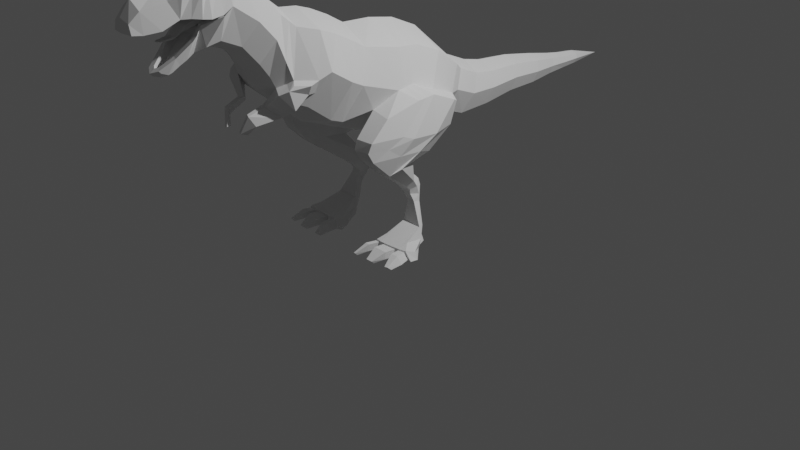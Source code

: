 # Source: dino.blend  (saved by Blender 3.6.11; exported with 4.5.12 LTS)
import bpy
from mathutils import Matrix  # noqa: F401  (used for matrix-valued properties, if any)

bpy.ops.wm.read_factory_settings(use_empty=True)
scene = bpy.context.scene
scene.name = 'Scene'

# ---- collections
col_collection = bpy.data.collections.new('Collection'); scene.collection.children.link(col_collection)
col_refernce = bpy.data.collections.new('refernce'); scene.collection.children.link(col_refernce)

# ---- world
world_world = bpy.data.worlds.new('World'); scene.world = world_world
world_world.use_nodes = True; world_world.node_tree.nodes.clear()
_N = world_world.node_tree.nodes; _L = world_world.node_tree.links
n0 = _N.new('ShaderNodeOutputWorld'); n0.name = 'World Output'; n0.location = (300, 300)
n1 = _N.new('ShaderNodeBackground'); n1.name = 'Background'; n1.location = (10, 300)
n1.inputs[0].default_value = (0.05088, 0.05088, 0.05088, 1.0)
_L.new(n1.outputs[0], n0.inputs[0])
n0.is_active_output = True
world_world.color = (0.05088, 0.05088, 0.05088)
world_world.use_sun_shadow = False
world_world.sun_shadow_jitter_overblur = 0.0

# ---- cameras
cam_camera = bpy.data.cameras.new('Camera')
cam_camera.clip_end = 100.0
cam_camera.ortho_scale = 7.314

# ---- lights
light_light = bpy.data.lights.new('Light', 'POINT')
light_light.transmission_factor = 0.0
light_light.energy = 1000.0
light_light.shadow_soft_size = 0.1
light_light.shadow_maximum_resolution = 0.006
light_light.use_absolute_resolution = True

# ---- meshes
me_plane = bpy.data.meshes.new('Plane')
me_plane.from_pydata([(0.2864, 0.124, 1.156), (0.4075, -0.1665, 1.955), (0.2184, 0.8497, 1.405), (0.2075, 0.6574, 1.028), (0.1844, 1.054, 1.028), (0.1645, 1.5, 1.338), (0.1299, 1.839, 1.054), (0.09793, 2.184, 1.23), (0.09213, 2.155, 1.067), (0.08332, 2.416, 1.198), (0.07743, 2.395, 1.074), (0.07278, 2.623, 1.179), (0.3595, -1.153, 1.469), (0.3595, -1.398, 1.653), (0.3845, -1.26, 2.305), (0.2576, -1.562, 2.465), (0.2276, -1.779, 2.082), (0.2576, -1.725, 2.65), (0.2276, -1.942, 2.267), (0.2276, -2.138, 2.359), (0.2576, -2.053, 2.873), (0.2035, -2.263, 2.327), (0.2516, -2.149, 2.852), (0.2088, -2.369, 2.815), (0.2031, -2.453, 2.781), (0.03224, -2.605, 2.2), (0.1679, -2.55, 2.732), (0.117, -2.77, 2.693), (0.4614, -0.8586, 1.74), (0.4089, 0.3125, 1.374), (0.5139, -0.3233, 1.645), (0.2813, 0.7592, 1.227), (0.2512, 1.083, 1.204), (0.2078, 1.477, 1.207), (0.1744, 1.86, 1.173), (0.1244, 2.17, 1.153), (0.1058, 2.406, 1.14), (0.09197, 2.615, 1.133), (0.5132, -1.027, 1.824), (0.5132, -1.249, 1.967), (0.4849, -1.368, 1.914), (0.3841, -1.557, 1.933), (0.3248, -1.664, 2.285), (0.3248, -1.827, 2.47), (0.2166, -2.388, 2.594), (0.1018, -2.757, 2.512), (0.08363, -2.817, 2.517), (0.272, -2.133, 2.583), (0.08561, -2.491, 2.279), (0.2609, -2.248, 2.838), (0.2769, -2.308, 2.801), (0.1337, -2.36, 2.394), (0.5124, -0.05569, 1.53), (0.4354, -0.7247, 1.477), (0.516, -0.4907, 1.622), (0.2436, 0.5914, 1.515), (0.3138, 0.4856, 1.339), (0.3659, -0.7423, 2.042), (0.3233, -0.9893, 1.4), (0.3242, 0.4558, 1.608), (0.5587, -0.2208, 0.2076), (0.199, 1.108, 1.36), (0.1524, 1.451, 1.06), (0.1377, 1.879, 1.28), (0.06791, 2.606, 1.081), (0.4069, -0.9151, 2.141), (0.4069, -1.115, 2.247), (0.3397, -1.544, 1.718), (0.3046, -1.445, 2.352), (0.2691, -1.658, 1.862), (0.2576, -1.929, 2.831), (0.1239, -2.332, 2.278), (0.08824, -2.521, 2.149), (0.131, -2.324, 2.428), (0.09513, -2.86, 2.606), (0.1134, -2.392, 2.232), (0.0, 3.061, 1.085), (0.2781, -2.068, 2.644), (0.2781, -2.155, 2.592), (0.2747, -2.258, 2.575), (0.228, -2.462, 2.745), (0.144, -2.62, 2.529), (0.1416, -2.275, 2.513), (0.1024, -2.454, 2.196), (0.08313, -2.552, 2.138), (0.07357, -2.611, 2.161), (0.359, -0.2144, 1.198), (0.4063, 0.1211, 1.837), (0.4092, -0.3821, 1.976), (0.2233, 0.412, 1.123), (0.0, -0.6902, 2.178), (0.0, -1.027, 1.303), (0.0, 0.3938, 1.807), (0.0, 0.03599, 1.07), (0.0, -0.09621, 2.109), (0.0, -0.5504, 1.11), (0.0, 0.8903, 1.484), (0.0, 0.6281, 0.9702), (0.0, 1.119, 1.431), (0.0, 1.046, 0.9769), (0.0, 1.51, 1.397), (0.0, 1.443, 1.017), (0.0, 1.888, 1.328), (0.0, 1.833, 1.019), (0.0, 2.19, 1.264), (0.0, 2.151, 1.042), (0.0, 2.421, 1.224), (0.0, 2.391, 1.055), (0.0, 2.627, 1.2), (0.0, 2.603, 1.066), (0.0, -0.865, 2.282), (0.0, -1.189, 1.366), (0.0, -1.056, 2.372), (0.0, -1.441, 1.563), (0.0, -1.207, 2.423), (0.0, -1.548, 1.664), (0.0, -1.393, 2.445), (0.0, -1.678, 1.784), (0.0, -1.516, 2.546), (0.0, -1.812, 2.023), (0.0, -1.679, 2.731), (0.0, -1.975, 2.208), (0.0, -1.866, 2.915), (0.0, -2.158, 2.278), (0.0, -2.006, 2.999), (0.0, -2.293, 2.255), (0.0, -2.169, 2.976), (0.0, -2.342, 2.212), (0.0, -2.331, 2.941), (0.0, -2.528, 2.115), (0.0, -2.44, 2.872), (0.0, -2.671, 2.157), (0.0, -2.514, 2.824), (0.0, -2.778, 2.773), (0.0, -2.873, 2.644), (0.0, -2.411, 2.176), (0.0, -2.828, 2.517), (0.0, -2.828, 2.517), (0.0, -2.249, 2.939), (0.0, -2.481, 2.14), (0.0, -2.828, 2.517), (0.0, -2.57, 2.101), (0.0, -2.647, 2.13), (0.0, -0.2602, 1.102), (0.0, 0.2002, 1.975), (0.0, -0.3827, 2.163), (0.0, -0.7889, 1.207), (0.0, 0.3908, 1.061), (0.0, 0.6388, 1.594), (0.3856, 0.124, 1.156), (0.4089, 0.3125, 1.374), (0.5124, -0.05569, 1.53), (0.4552, -0.2363, 0.4288), (0.3949, -0.4996, 1.222), (0.3941, -0.2144, 1.198), (0.6544, -0.3701, 1.533), (0.444, -0.7137, 0.8785), (0.6118, -0.7161, 1.432), (0.5792, -0.2815, 0.2114), (0.573, 0.124, 1.156), (0.5446, 0.2305, 1.355), (0.6756, 0.0649, 1.441), (0.6771, -0.2027, 1.556), (0.7305, -0.4996, 1.222), (0.7299, -0.2144, 1.198), (0.4091, -0.5986, 0.9404), (0.3988, -0.3454, 0.9077), (0.6217, -0.7029, 0.8825), (0.6755, -0.5986, 0.9404), (0.5511, -0.3454, 0.9077), (0.4836, -0.1866, 0.216), (0.6075, -0.9441, 1.162), (0.4413, -0.9615, 1.158), (0.3576, -0.2731, 0.2135), (0.3484, -0.2192, 0.2101), (0.4445, -0.1867, 0.2158), (0.556, -0.1989, 0.03247), (0.4231, -0.1989, 0.03247), (0.3785, -0.2502, 0.007131), (0.5574, -0.2502, 0.007131), (0.6043, -0.3137, 0.006684), (0.3489, -0.3137, 0.006684), (0.3854, -0.6019, 0.09779), (0.6071, -0.5867, 0.09779), (0.371, -0.6098, -0.006402), (0.624, -0.5941, -0.006402), (0.515, -0.407, 1.633), (0.0, -0.6697, 1.159), (0.0, -0.2394, 2.136), (0.4084, -0.2743, 1.966), (0.6657, -0.2864, 1.544), (0.6906, -0.5853, 1.253), (0.4151, -0.5896, 1.254), (0.6146, -0.8909, 1.062), (0.4427, -0.905, 1.058), (0.6845, -0.626, 1.073), (0.711, -0.4065, 1.069), (0.4016, -0.4065, 1.069), (0.5621, -0.1459, 0.9565), (0.3922, -0.1459, 0.9565), (0.4195, -0.6314, 1.071), (0.4384, -0.9259, 1.252), (0.6207, -0.9129, 1.253), (0.6526, -0.7381, 1.158), (0.4289, -0.7473, 1.156), (0.3461, -0.1417, 0.4224), (0.4066, -0.1415, 0.4225), (0.4665, -0.1748, 0.4205), (0.3724, -0.2356, 0.4288), (0.3537, -0.1748, 0.4214), (0.4694, -0.2501, 0.6486), (0.4498, -0.1651, 0.4863), (0.4454, -0.1861, 0.5683), (0.3845, -0.08698, 0.5391), (0.3943, -0.1812, 0.6774), (0.3723, -0.09871, 0.6039), (0.4373, -0.3396, 0.6152), (0.4115, -0.2431, 0.495), (0.4165, -0.2544, 0.5424), (0.3014, -0.1535, 0.495), (0.2801, -0.2497, 0.6486), (0.2696, -0.2014, 0.5694), (0.273, -0.1812, 0.6763), (0.3073, -0.08726, 0.5386), (0.2752, -0.1053, 0.5914), (0.3039, -0.3482, 0.6154), (0.3176, -0.2444, 0.4958), (0.3072, -0.2653, 0.5307), (0.6309, -0.4929, 0.1339), (0.7554, -0.4728, -0.002364), (0.6935, -0.5676, 0.09779), (0.2434, -0.4968, -0.002358), (0.3478, -0.4902, 0.1346), (0.2193, -0.5867, -0.006402), (0.3201, -0.5913, 0.09779), (0.3702, -0.2347, 0.1086), (0.3418, -0.2934, 0.1101), (0.5182, -0.2034, 0.1243), (0.441, -0.2034, 0.1241), (0.6195, -0.2976, 0.109), (0.5629, -0.2355, 0.1074), (0.7146, -0.4681, 0.06578), (0.3023, -0.4975, 0.06614), (0.5677, -0.5918, 0.08118), (0.4179, -0.5918, 0.08118), (0.4157, -0.5975, 0.01021), (0.5708, -0.5975, 0.01021), (0.6352, -0.5846, 0.08118), (0.6394, -0.5896, 0.01021), (0.7595, -0.5653, 0.01021), (0.7046, -0.5706, 0.08118), (0.3552, -0.6061, 0.01021), (0.3583, -0.6007, 0.08118), (0.3116, -0.5938, 0.08118), (0.4179, -0.5918, 0.08118), (0.5677, -0.5918, 0.08118), (0.5708, -0.5975, 0.01021), (0.4157, -0.5975, 0.01021), (0.6056, -0.5802, 0.08118), (0.6098, -0.5852, 0.01021), (0.675, -0.5662, 0.08118), (0.7218, -0.5641, 0.02125), (0.2511, -0.5906, 0.01021), (0.4179, -0.7109, 0.09082), (0.5677, -0.7109, 0.09082), (0.5708, -0.7166, 0.01985), (0.4157, -0.7166, 0.01985), (0.6292, -0.6969, 0.09082), (0.6334, -0.7019, 0.01985), (0.6986, -0.6829, 0.09082), (0.7535, -0.6777, 0.01985), (0.3377, -0.7239, 0.01985), (0.3408, -0.7185, 0.09082), (0.2336, -0.7084, 0.01985), (0.2941, -0.7116, 0.09082), (0.4568, -0.8517, 0.02794), (0.5291, -0.8517, 0.02794), (0.5306, -0.8283, 0.002771), (0.4557, -0.8283, 0.002771), (0.6824, -0.8298, 0.02794), (0.6792, -0.8066, 0.002771), (0.7159, -0.8231, 0.02794), (0.7372, -0.7949, 0.002771), (0.3024, -0.8315, 0.002771), (0.3, -0.8548, 0.02794), (0.2521, -0.824, 0.002771), (0.2775, -0.8515, 0.02794), (0.3561, -1.607, 2.099), (0.0, -1.451, 2.493), (0.0, -1.741, 1.864), (0.2824, -1.5, 2.405), (0.2495, -1.703, 1.966), (0.4177, -1.362, 1.786), (0.3328, -1.592, 1.901), (0.4878, -1.455, 1.887), (0.4179, -1.586, 1.9), (0.3486, -1.694, 1.822), (0.4192, -1.579, 1.678), (0.4412, -1.451, 1.798), (0.4151, -1.632, 1.861), (0.1363, -1.703, 1.697), (0.2483, -1.61, 1.611), (0.1903, -1.728, 1.688), (0.3023, -1.635, 1.601), (0.132, -1.869, 1.646), (0.1777, -1.827, 1.558), (0.1683, -1.886, 1.639), (0.214, -1.844, 1.552), (0.08803, -1.931, 1.49), (0.1166, -1.872, 1.473), (0.1108, -1.935, 1.48), (0.1394, -1.876, 1.463), (0.2555, -2.32, 2.583), (0.2306, -2.37, 2.779), (0.2278, -2.287, 2.843), (0.2226, -2.293, 2.879), (0.22, -2.372, 2.867), (0.2073, -2.489, 2.764), (0.2157, -2.404, 2.838), (0.1706, -2.469, 2.595), (0.1465, -2.771, 2.513), (0.1196, -2.858, 2.522), (0.2987, -2.338, 2.585), (0.2573, -2.411, 2.595), (0.1808, -2.364, 2.391), (0.13, -2.503, 2.269), (0.0706, -2.63, 2.182), (0.2156, -2.484, 2.594), (0.1896, -2.631, 2.527), (0.1867, -2.291, 2.504), (0.1778, -2.324, 2.427), (0.3248, -2.156, 2.592), (0.3211, -2.265, 2.576), (0.3248, -2.069, 2.643), (0.3175, -2.149, 2.575), (0.0, -2.624, 2.189), (0.0, -2.875, 2.522), (0.0, -2.317, 2.346), (0.0, -2.828, 2.517), (0.0, -2.495, 2.657), (0.0, -2.254, 2.641), (0.0, -2.781, 2.578), (0.0, -2.82, 2.582), (0.0, -2.32, 2.65), (0.0, -2.65, 2.59), (0.0, -2.175, 2.653), (0.0, -2.239, 2.463), (0.0, -2.12, 2.603), (0.0, -2.401, 2.66), (0.0, -2.828, 2.517), (0.0, -2.268, 2.392), (0.0, -2.624, 2.189), (0.144, -2.62, 2.529), (0.1706, -2.469, 2.595), (0.131, -2.324, 2.428), (0.1416, -2.275, 2.513), (0.2781, -2.155, 2.592), (0.2747, -2.258, 2.575), (0.2781, -2.068, 2.644), (0.1018, -2.757, 2.512), (0.2555, -2.32, 2.583), (0.2166, -2.388, 2.594), (0.272, -2.133, 2.583), (0.08561, -2.491, 2.279), (0.1337, -2.36, 2.394), (0.08363, -2.817, 2.517), (0.03224, -2.605, 2.2), (0.0, -2.624, 2.189), (0.144, -2.62, 2.529), (0.1706, -2.469, 2.595), (0.131, -2.324, 2.428), (0.1416, -2.275, 2.513), (0.2781, -2.155, 2.592), (0.2747, -2.258, 2.575), (0.2781, -2.068, 2.644), (0.1018, -2.757, 2.512), (0.2555, -2.32, 2.583), (0.2166, -2.388, 2.594), (0.272, -2.133, 2.583), (0.08561, -2.491, 2.279), (0.1337, -2.36, 2.394), (0.08363, -2.817, 2.517), (0.03224, -2.605, 2.2), (0.0, -2.076, 2.573), (0.0, -2.624, 2.189), (0.144, -2.62, 2.529), (0.1706, -2.469, 2.595), (0.131, -2.324, 2.428), (0.1416, -2.275, 2.513), (0.2781, -2.155, 2.592), (0.2747, -2.258, 2.575), (0.2781, -2.068, 2.644), (0.1018, -2.757, 2.512), (0.2555, -2.32, 2.583), (0.2166, -2.388, 2.594), (0.272, -2.133, 2.583), (0.08561, -2.491, 2.279), (0.1337, -2.36, 2.394), (0.08363, -2.817, 2.517), (0.03224, -2.605, 2.2), (0.0, -2.624, 2.189), (0.144, -2.62, 2.529), (0.1706, -2.469, 2.595), (0.131, -2.324, 2.428), (0.1416, -2.275, 2.513), (0.2781, -2.155, 2.592), (0.2747, -2.258, 2.575), (0.2781, -2.068, 2.644), (0.1018, -2.757, 2.512), (0.2555, -2.32, 2.583), (0.2166, -2.388, 2.594), (0.272, -2.133, 2.583), (0.08561, -2.491, 2.279), (0.1337, -2.36, 2.394), (0.08363, -2.817, 2.517), (0.03224, -2.605, 2.2), (0.0, -2.465, 2.222), (0.0, -2.586, 2.14), (0.1338, -2.636, 2.592), (0.1597, -2.476, 2.66), (0.1195, -2.271, 2.393), (0.1306, -2.233, 2.467), (0.2666, -2.175, 2.653), (0.2633, -2.257, 2.64), (0.1155, -2.121, 2.598), (0.09026, -2.758, 2.578), (0.2441, -2.309, 2.648), (0.2049, -2.38, 2.659), (0.1681, -2.068, 2.573), (0.07351, -2.45, 2.232), (0.1226, -2.316, 2.35), (0.07096, -2.808, 2.582), (0.01959, -2.567, 2.151), (0.0, -2.017, 2.684), (0.2672, -2.024, 2.694), (0.2609, -2.092, 2.536), (0.0, -2.101, 2.526), (0.0, -2.35, 2.489), (0.0, -2.379, 2.443), (0.05805, -2.349, 2.492), (0.0795, -2.385, 2.452), (0.0, -2.441, 2.414), (0.0, -2.475, 2.378), (0.0442, -2.44, 2.415), (0.05143, -2.452, 2.402), (0.0, -2.569, 2.399), (0.0, -2.583, 2.385), (0.02672, -2.569, 2.4), (0.02966, -2.574, 2.394), (0.0, -2.602, 2.402)], [], [(52, 30, 151), (54, 53, 157, 155), (56, 89, 3, 31), (31, 3, 4, 32), (32, 4, 62, 33), (33, 62, 6, 34), (34, 6, 8, 35), (35, 8, 10, 36), (36, 10, 64, 37), (37, 64, 76), (28, 57, 65, 38), (38, 65, 66, 39), (39, 66, 14, 40), (40, 14, 68, 41), (287, 290, 15, 42), (42, 15, 17, 43), (43, 17, 70, 333), (333, 70, 20, 331), (331, 20, 22, 332), (50, 314, 23, 313), (313, 23, 24, 80), (327, 317, 26, 328), (328, 26, 27, 320), (320, 27, 74, 321), (72, 325, 84), (83, 324, 325, 72), (21, 334, 329, 71), (19, 333, 334, 21), (18, 43, 333, 19), (16, 42, 43, 18), (291, 287, 42, 16), (41, 293, 299, 295), (13, 39, 40, 292, 67), (12, 38, 39, 13), (58, 28, 38, 12), (11, 37, 76), (9, 36, 37, 11), (7, 35, 36, 9), (63, 34, 35, 7), (5, 33, 34, 63), (61, 32, 33, 5), (2, 31, 32, 61), (55, 56, 31, 2), (189, 186, 30, 1), (87, 52, 29, 59), (71, 329, 330, 75), (75, 330, 324, 83), (332, 22, 49, 322), (1, 30, 52, 87), (84, 325, 85), (85, 325, 326), (86, 0, 149, 154), (57, 28, 54, 88), (28, 58, 53, 54), (59, 29, 56, 55), (29, 0, 89, 56), (5, 63, 102, 100), (85, 326, 131, 142), (72, 84, 141, 129), (8, 6, 103, 105), (86, 153, 95, 143), (26, 317, 130, 132), (63, 7, 104, 102), (87, 59, 92, 144), (83, 72, 129, 139), (10, 8, 105, 107), (189, 1, 94, 188), (27, 26, 132, 133), (7, 9, 106, 104), (53, 58, 91, 146), (24, 23, 316, 318), (64, 10, 107, 109), (89, 0, 93, 147), (11, 76, 108), (9, 11, 108, 106), (55, 2, 96, 148), (74, 27, 133, 134), (65, 57, 90, 110), (76, 64, 109), (58, 12, 111, 91), (321, 74, 134, 336), (66, 65, 110, 112), (77, 78, 356, 358), (12, 13, 113, 111), (78, 79, 357, 356), (14, 66, 112, 114), (73, 82, 355, 354), (13, 67, 115, 113), (319, 81, 352, 353), (68, 14, 114, 116), (25, 48, 363, 366), (67, 69, 117, 115), (48, 51, 364, 363), (290, 68, 116, 288), (57, 88, 145, 90), (46, 136, 338, 365), (291, 16, 119, 289), (0, 86, 143, 93), (312, 44, 361, 360), (17, 15, 118, 120), (1, 87, 144, 94), (335, 25, 366, 351), (16, 18, 121, 119), (192, 53, 146, 187), (45, 46, 365, 359), (70, 17, 120, 122), (3, 89, 147, 97), (51, 73, 354, 364), (18, 19, 123, 121), (59, 55, 148, 92), (49, 22, 126, 138), (20, 70, 122, 124), (4, 3, 97, 99), (79, 312, 360, 357), (19, 21, 125, 123), (2, 61, 98, 96), (47, 77, 358, 362), (22, 20, 124, 126), (62, 4, 99, 101), (75, 83, 139, 135), (21, 71, 127, 125), (61, 5, 100, 98), (82, 47, 362, 355), (23, 314, 315, 316), (6, 62, 101, 103), (84, 85, 142, 141), (71, 75, 135, 127), (223, 213, 206, 205), (200, 197, 165, 156), (153, 86, 154), (150, 151, 161, 160), (0, 29, 150, 149), (29, 52, 151, 150), (190, 191, 163, 162), (161, 164, 159, 160), (162, 163, 164, 161), (165, 166, 222, 220), (151, 30, 162, 161), (196, 195, 167, 168), (202, 201, 172, 171), (149, 150, 160, 159), (204, 200, 156, 194), (186, 54, 155, 190), (211, 217, 152, 207), (169, 168, 210, 214), (198, 196, 168, 169), (238, 237, 176, 177), (203, 202, 171, 193), (199, 198, 169, 166), (197, 199, 166, 165), (219, 223, 205, 209), (207, 152, 158, 60), (205, 206, 170, 175), (193, 194, 156, 167), (208, 209, 174, 173), (217, 226, 208, 152), (236, 235, 178, 181), (226, 219, 209, 208), (152, 208, 173, 158), (209, 205, 175, 174), (206, 207, 60, 170), (181, 178, 179, 180), (178, 177, 176, 179), (240, 239, 180, 179), (237, 240, 179, 176), (182, 173, 232, 234), (235, 238, 177, 178), (158, 173, 182, 183), (181, 180, 185, 184), (239, 158, 228, 241), (171, 172, 194, 193), (195, 203, 193, 167), (30, 186, 190, 162), (201, 204, 194, 172), (155, 157, 191, 190), (153, 192, 187, 95), (88, 189, 188, 145), (88, 54, 186, 189), (53, 192, 204, 201), (163, 191, 203, 195), (154, 149, 199, 197), (149, 159, 198, 199), (191, 157, 202, 203), (159, 164, 196, 198), (192, 153, 200, 204), (157, 53, 201, 202), (164, 163, 195, 196), (153, 154, 197, 200), (156, 165, 220, 225), (167, 156, 225, 216), (166, 169, 214, 222), (213, 211, 207, 206), (211, 213, 215, 212), (212, 215, 214, 210), (217, 211, 212, 218), (218, 212, 210, 216), (220, 222, 224, 221), (221, 224, 223, 219), (213, 223, 224, 215), (215, 224, 222, 214), (226, 217, 218, 227), (227, 218, 216, 225), (225, 220, 221, 227), (227, 221, 219, 226), (168, 167, 216, 210), (241, 228, 230), (185, 180, 229, 249), (248, 249, 261, 259), (158, 183, 230, 228), (242, 231, 233, 234), (236, 181, 231, 242), (181, 184, 233, 231), (245, 246, 256, 257), (173, 236, 242, 232), (232, 242, 234), (229, 241, 230, 249), (180, 239, 241, 229), (174, 175, 238, 235), (170, 60, 240, 237), (60, 158, 239, 240), (173, 174, 235, 236), (175, 170, 237, 238), (183, 182, 244, 243), (182, 184, 245, 244), (184, 185, 246, 245), (185, 183, 243, 246), (183, 185, 248, 247), (185, 249, 248), (249, 230, 250), (230, 183, 247, 250), (184, 182, 252, 251), (182, 234, 253, 252), (234, 233, 262, 253), (233, 184, 251, 262), (258, 259, 268, 267), (261, 260, 269, 270), (255, 254, 263, 264), (243, 244, 254, 255), (249, 250, 260, 261), (246, 243, 255, 256), (247, 248, 259, 258), (244, 245, 257, 254), (250, 247, 258, 260), (270, 269, 281, 282), (264, 263, 275, 276), (272, 274, 286, 284), (253, 262, 273, 274), (256, 255, 264, 265), (251, 252, 272, 271), (260, 258, 267, 269), (254, 257, 266, 263), (262, 251, 271, 273), (259, 261, 270, 268), (257, 256, 265, 266), (252, 253, 274, 272), (276, 275, 278, 277), (279, 280, 282, 281), (283, 284, 286, 285), (267, 268, 280, 279), (274, 273, 285, 286), (265, 264, 276, 277), (271, 272, 284, 283), (269, 267, 279, 281), (263, 266, 278, 275), (273, 271, 283, 285), (268, 270, 282, 280), (266, 265, 277, 278), (69, 291, 289, 117), (15, 290, 288, 118), (69, 293, 41, 287, 291), (41, 68, 290, 287), (297, 298, 299, 296), (40, 41, 295, 294), (299, 298, 294, 295), (67, 292, 298, 297), (293, 69, 296, 299), (292, 40, 294, 298), (296, 69, 300, 302), (302, 300, 304, 306), (297, 296, 302, 303), (67, 297, 303, 301), (69, 67, 301, 300), (306, 304, 308, 310), (303, 302, 306, 307), (301, 303, 307, 305), (300, 301, 305, 304), (308, 309, 311, 310), (307, 306, 310, 311), (305, 307, 311, 309), (304, 305, 309, 308), (50, 313, 323, 322), (314, 50, 322, 49), (316, 315, 138, 128), (318, 316, 128, 130), (80, 24, 317, 327), (313, 80, 327, 323), (24, 318, 130, 317), (315, 314, 49, 138), (46, 45, 320, 321), (44, 312, 322, 323), (51, 48, 325, 324), (48, 25, 326, 325), (81, 319, 327, 328), (82, 73, 330, 329), (79, 78, 331, 332), (78, 77, 333, 331), (45, 81, 328, 320), (319, 44, 323, 327), (47, 82, 329, 334), (77, 47, 334, 333), (312, 79, 332, 322), (73, 51, 324, 330), (25, 335, 131, 326), (136, 46, 321, 336), (365, 338, 137, 381), (360, 361, 377, 376), (351, 366, 382, 367), (359, 365, 381, 375), (364, 354, 370, 380), (357, 360, 376, 373), (362, 358, 374, 378), (355, 362, 378, 371), (361, 353, 369, 377), (352, 359, 375, 368), (358, 356, 372, 374), (356, 357, 373, 372), (354, 355, 371, 370), (353, 352, 368, 369), (81, 45, 359, 352), (44, 319, 353, 361), (368, 375, 392, 385), (374, 372, 389, 391), (372, 373, 390, 389), (370, 371, 388, 387), (369, 368, 385, 386), (382, 379, 396, 399), (379, 380, 397, 396), (381, 137, 349, 398), (376, 377, 394, 393), (367, 382, 399, 384), (375, 381, 398, 392), (380, 370, 387, 397), (373, 376, 393, 390), (378, 374, 391, 395), (363, 364, 380, 379), (366, 363, 379, 382), (396, 397, 413, 412), (398, 349, 140, 414), (393, 394, 410, 409), (384, 399, 415, 400), (392, 398, 414, 408), (397, 387, 403, 413), (390, 393, 409, 406), (395, 391, 407, 411), (388, 395, 411, 404), (394, 386, 402, 410), (385, 392, 408, 401), (391, 389, 405, 407), (389, 390, 406, 405), (387, 388, 404, 403), (377, 369, 386, 394), (371, 378, 395, 388), (410, 402, 419, 427), (401, 408, 425, 418), (407, 405, 422, 434), (405, 406, 423, 422), (403, 404, 421, 420), (402, 401, 418, 419), (415, 412, 429, 432), (412, 413, 430, 429), (414, 140, 342, 431), (409, 410, 427, 426), (400, 415, 432, 417), (408, 414, 431, 425), (413, 403, 420, 430), (406, 409, 426, 423), (399, 396, 412, 415), (386, 385, 401, 402), (425, 431, 342, 341), (418, 425, 341, 344), (419, 418, 344, 339), (420, 421, 346, 350), (426, 427, 348, 343), (422, 423, 340, 345), (434, 422, 345, 433), (427, 419, 339, 348), (421, 435, 436, 346), (428, 424, 439, 440), (429, 430, 337, 416), (423, 426, 343, 340), (430, 420, 350, 337), (432, 429, 416, 417), (404, 411, 435, 421), (411, 407, 434, 435), (347, 424, 434, 433), (428, 383, 436, 435), (424, 428, 435, 434), (439, 437, 441, 443), (424, 347, 437, 439), (383, 428, 440, 438), (444, 443, 447, 448), (438, 440, 444, 442), (440, 439, 443, 444), (448, 447, 449), (443, 441, 445, 447), (442, 444, 448, 446), (447, 445, 449), (446, 448, 449)])
_uv = me_plane.uv_layers.new(name='UVMap')
_uv.uv.foreach_set('vector', [0.5, 0.75, 0.5, 0.5, 0.5, 0.75, 0.5, 0.2497, 0.8882, 0.2761, 0.8882, 0.2932, 0.5, 0.2497, 0.5, 1.0, 0.8882, 1.0, 0.8882, 1.0, 0.5, 1.0, 0.5, 1.0, 0.8882, 1.0, 0.8882, 1.0, 0.5, 1.0, 0.5, 1.0, 0.8882, 1.0, 0.8882, 1.0, 0.5, 1.0, 0.5, 1.0, 0.8882, 1.0, 0.8882, 1.0, 0.5, 1.0, 0.5, 1.0, 0.8882, 1.0, 0.8882, 1.0, 0.5, 1.0, 0.5, 1.0, 0.8882, 1.0, 0.8882, 1.0, 0.5, 1.0, 0.5, 1.0, 0.8882, 1.0, 0.8882, 1.0, 0.5, 1.0, 0.5, 1.0, 0.8882, 1.0, 0.01309, 1.0, 0.5, 0.0, 0.1547, 0.0, 0.1547, 0.0, 0.5, 0.0, 0.5, 0.0, 0.1547, 0.0, 0.1547, 0.0, 0.5, 0.0, 0.5, 0.0, 0.1547, 0.0, 0.1547, 0.0, 0.5, 0.0, 0.5, 0.0, 0.1547, 0.0, 0.1547, 0.0, 0.5, 0.0, 0.5, 0.0, 0.1547, 0.0, 0.1547, 0.0, 0.5, 0.0, 0.5, 0.0, 0.1547, 0.0, 0.1547, 0.0, 0.5, 0.0, 0.5, 0.0, 0.1547, 0.0, 0.1547, 0.0, 0.5, 0.0, 0.5, 0.0, 0.1547, 0.0, 0.1547, 0.0, 0.5, 0.0, 0.5, 0.0, 0.1547, 0.0, 0.1547, 0.0, 0.5, 0.0, 0.4452, 0.0, 0.1515, 0.0, 0.1547, 0.0, 0.4424, 0.0, 0.4424, 0.0, 0.1547, 0.0, 0.1618, 0.0, 0.4378, 0.0, 0.5, 0.0, 0.1547, 0.0, 0.1547, 0.0, 0.5, 0.0, 0.5, 0.0, 0.1547, 0.0, 0.1547, 0.0, 0.5, 0.0, 0.5, 0.0, 0.1547, 0.0, 0.3094, 0.0, 1.0, 0.0, 0.9631, 0.0, 0.8335, 0.0, 0.9628, 0.0, 0.9362, 0.0, 0.7147, 0.0, 0.8378, 0.0, 0.9631, 0.0, 0.9031, 0.0, 0.5668, 0.0, 0.5917, 0.0, 0.9048, 0.0, 0.8882, 0.0, 0.5, 0.0, 0.5668, 0.0, 0.9031, 0.0, 0.8882, 0.0, 0.5, 0.0, 0.5, 0.0, 0.8882, 0.0, 0.8882, 0.0, 0.5, 0.0, 0.5, 0.0, 0.8882, 0.0, 0.8882, 0.0, 0.5, 0.0, 0.5, 0.0, 0.8882, 0.0, 0.5, 0.0, 0.6732, 0.0, 0.6732, 0.0, 0.5396, 0.0, 0.8882, 0.0, 0.5, 0.0, 0.5, 0.0, 0.6796, 0.0, 0.8882, 0.0, 0.8882, 0.0, 0.5, 0.0, 0.5, 0.0, 0.8882, 0.0, 0.8882, 0.0, 0.5, 0.0, 0.5, 0.0, 0.8882, 0.0, 0.1547, 1.0, 0.5, 1.0, 0.01309, 1.0, 0.1547, 1.0, 0.5, 1.0, 0.5, 1.0, 0.1547, 1.0, 0.1547, 1.0, 0.5, 1.0, 0.5, 1.0, 0.1547, 1.0, 0.1547, 1.0, 0.5, 1.0, 0.5, 1.0, 0.1547, 1.0, 0.1547, 1.0, 0.5, 1.0, 0.5, 1.0, 0.1547, 1.0, 0.1547, 1.0, 0.5, 1.0, 0.5, 1.0, 0.1547, 1.0, 0.1547, 1.0, 0.5, 1.0, 0.5, 1.0, 0.1547, 1.0, 0.1547, 1.0, 0.5, 1.0, 0.5, 1.0, 0.1547, 1.0, 0.1547, 0.3749, 0.5, 0.3749, 0.5, 0.5, 0.1547, 0.5, 0.1547, 0.75, 0.5, 0.75, 0.5, 1.0, 0.1547, 1.0, 0.9048, 0.0, 0.5917, 0.0, 0.6532, 0.0, 0.9224, 0.0, 0.9224, 0.0, 0.6532, 0.0, 0.7147, 0.0, 0.9362, 0.0, 0.5, 0.0, 0.1547, 0.0, 0.1547, 0.0, 0.5, 0.0, 0.1547, 0.5, 0.5, 0.5, 0.5, 0.75, 0.1547, 0.75, 0.9628, 0.0, 0.8335, 0.0, 0.9628, 0.0, 0.9628, 0.0, 0.8335, 0.0, 0.9628, 0.0, 0.8882, 0.75, 0.8882, 1.0, 0.8882, 0.9977, 0.8882, 0.75, 0.1547, 0.0, 0.5, 0.0, 0.5, 0.2497, 0.1547, 0.2497, 0.5, 0.0, 0.8882, 0.0, 0.8882, 0.2761, 0.5, 0.2497, 0.1547, 1.0, 0.5, 1.0, 0.5, 1.0, 0.1547, 1.0, 0.5, 1.0, 0.8882, 1.0, 0.8882, 1.0, 0.5, 1.0, 0.1547, 1.0, 0.1547, 1.0, 0.0, 1.0, 0.0, 1.0, 0.9628, 0.0, 0.9628, 0.0, 1.0, 0.0, 1.0, 0.0, 0.9631, 0.0, 0.9628, 0.0, 1.0, 0.0, 1.0, 0.0, 0.8882, 1.0, 0.8882, 1.0, 1.0, 1.0, 1.0, 1.0, 0.8882, 0.75, 0.8882, 0.5, 1.0, 0.5, 1.0, 0.75, 0.1547, 0.0, 0.1547, 0.0, 0.0, 0.0, 0.0, 0.0, 0.1547, 1.0, 0.1547, 1.0, 0.0, 1.0, 0.0, 1.0, 0.1547, 0.75, 0.1547, 1.0, 0.0, 1.0, 0.0, 0.75, 0.9362, 0.0, 0.9631, 0.0, 1.0, 0.0, 1.0, 0.0, 0.8882, 1.0, 0.8882, 1.0, 1.0, 1.0, 1.0, 1.0, 0.1547, 0.3749, 0.1547, 0.5, 0.0, 0.5, 4.842e-06, 0.3749, 0.1547, 0.0, 0.1547, 0.0, 0.0, 0.0, 0.0, 0.0, 0.1547, 1.0, 0.1547, 1.0, 0.0, 1.0, 0.0, 1.0, 0.8882, 0.2761, 0.8882, 0.0, 1.0, 0.0, 1.0, 0.2497, 0.1618, 0.0, 0.1547, 0.0, 0.02638, 0.0, 0.02777, 0.0, 0.8882, 1.0, 0.8882, 1.0, 1.0, 1.0, 1.0, 1.0, 0.8882, 1.0, 0.8882, 1.0, 1.0, 1.0, 1.0, 1.0, 0.1547, 1.0, 0.01309, 1.0, 0.0, 1.0, 0.1547, 1.0, 0.1547, 1.0, 0.0, 1.0, 0.0, 1.0, 0.1547, 1.0, 0.1547, 1.0, 0.0, 1.0, 0.0, 1.0, 0.3094, 0.0, 0.1547, 0.0, 0.0, 0.0, 0.0, 0.0, 0.1547, 0.0, 0.1547, 0.0, 0.0, 0.0, 0.0, 0.0, 0.01309, 1.0, 0.8882, 1.0, 1.0, 1.0, 0.8882, 0.0, 0.8882, 0.0, 1.0, 0.0, 1.0, 0.0, 1.0, 0.0, 0.3094, 0.0, 0.0, 0.0, 1.0, 0.0, 0.1547, 0.0, 0.1547, 0.0, 0.0, 0.0, 0.0, 0.0, 0.4989, 0.0, 0.5, 0.0, 0.5, 0.0, 0.4989, 0.0, 0.8882, 0.0, 0.8882, 0.0, 1.0, 0.0, 1.0, 0.0, 0.5, 0.0, 0.5, 0.0, 0.5, 0.0, 0.5, 0.0, 0.1547, 0.0, 0.1547, 0.0, 0.0, 0.0, 0.0, 0.0, 0.6527, 0.0, 0.589, 0.0, 0.589, 0.0, 0.6527, 0.0, 0.8882, 0.0, 0.8882, 0.0, 1.0, 0.0, 1.0, 0.0, 0.5, 0.0, 0.5, 0.0, 0.5, 0.0, 0.5, 0.0, 0.1547, 0.0, 0.1547, 0.0, 0.0, 0.0, 0.0, 0.0, 0.9356, 0.0, 0.8206, 0.0, 0.8206, 0.0, 0.9356, 0.0, 0.8882, 0.0, 0.8882, 0.0, 1.0, 0.0, 1.0, 0.0, 0.8277, 0.0, 0.7094, 0.0, 0.7094, 0.0, 0.8277, 0.0, 0.1547, 0.0, 0.1547, 0.0, 0.0, 0.0, 0.0, 0.0, 0.1547, 0.0, 0.1547, 0.2497, 9.685e-06, 0.2497, 0.0, 0.0, 0.7307, 0.0, 0.7438, 0.0, 0.7438, 0.0, 0.7307, 0.0, 0.8882, 0.0, 0.8882, 0.0, 1.0, 0.0, 1.0, 0.0, 0.8882, 1.0, 0.8882, 0.75, 1.0, 0.75, 1.0, 1.0, 0.5, 0.0, 0.5, 0.0, 0.5, 0.0, 0.5, 0.0, 0.1547, 0.0, 0.1547, 0.0, 0.0, 0.0, 0.0, 0.0, 0.1547, 0.5, 0.1547, 0.75, 0.0, 0.75, 0.0, 0.5, 0.953, 0.0, 0.9356, 0.0, 0.9356, 0.0, 0.953, 0.0, 0.8882, 0.0, 0.8882, 0.0, 1.0, 0.0, 1.0, 0.0, 0.8882, 0.388, 0.8882, 0.2761, 1.0, 0.2497, 1.0, 0.3749, 0.5, 0.0, 0.7307, 0.0, 0.7307, 0.0, 0.5, 0.0, 0.1547, 0.0, 0.1547, 0.0, 0.0, 0.0, 0.0, 0.0, 0.8882, 1.0, 0.8882, 1.0, 1.0, 1.0, 1.0, 1.0, 0.7094, 0.0, 0.6527, 0.0, 0.6527, 0.0, 0.7094, 0.0, 0.8882, 0.0, 0.8882, 0.0, 1.0, 0.0, 1.0, 0.0, 0.1547, 1.0, 0.1547, 1.0, 0.0, 1.0, 0.0, 1.0, 0.1547, 0.0, 0.1547, 0.0, 0.0, 0.0, 0.0, 0.0, 0.1547, 0.0, 0.1547, 0.0, 0.0, 0.0, 0.0, 0.0, 0.8882, 1.0, 0.8882, 1.0, 1.0, 1.0, 1.0, 1.0, 0.5, 0.0, 0.5, 0.0, 0.5, 0.0, 0.5, 0.0, 0.8882, 0.0, 0.9031, 0.0, 1.0, 0.0, 1.0, 0.0, 0.1547, 1.0, 0.1547, 1.0, 0.0, 1.0, 0.0, 1.0, 0.5562, 0.0, 0.4989, 0.0, 0.4989, 0.0, 0.5562, 0.0, 0.1547, 0.0, 0.1547, 0.0, 0.0, 0.0, 0.0, 0.0, 0.8882, 1.0, 0.8882, 1.0, 1.0, 1.0, 1.0, 1.0, 0.9224, 0.0, 0.9362, 0.0, 1.0, 0.0, 1.0, 0.0, 0.9031, 0.0, 0.9048, 0.0, 1.0, 0.0, 1.0, 0.0, 0.1547, 1.0, 0.1547, 1.0, 0.0, 1.0, 0.0, 1.0, 0.589, 0.0, 0.5562, 0.0, 0.5562, 0.0, 0.589, 0.0, 0.1547, 0.0, 0.1515, 0.0, 0.02456, 0.0, 0.02638, 0.0, 0.8882, 1.0, 0.8882, 1.0, 1.0, 1.0, 1.0, 1.0, 0.9628, 0.0, 0.9628, 0.0, 1.0, 0.0, 1.0, 0.0, 0.9048, 0.0, 0.9224, 0.0, 1.0, 0.0, 1.0, 0.0, 0.8882, 1.0, 0.8882, 1.0, 0.8882, 1.0, 0.8882, 1.0, 0.8882, 0.5178, 0.8882, 0.75, 0.8882, 0.75, 0.8882, 0.5357, 0.8882, 0.5, 0.8882, 0.75, 0.8882, 0.75, 0.5, 1.0, 0.5, 0.75, 0.5, 0.75, 0.5, 1.0, 0.8882, 1.0, 0.5, 1.0, 0.5, 1.0, 0.8882, 0.9977, 0.5, 1.0, 0.5, 0.75, 0.5, 0.75, 0.5, 1.0, 0.5, 0.3749, 0.8882, 0.3966, 0.8882, 0.5, 0.5, 0.5, 0.5, 0.75, 0.8882, 0.75, 0.8882, 1.0, 0.5, 1.0, 0.5, 0.5, 0.8882, 0.5, 0.8882, 0.75, 0.5, 0.75, 0.8882, 0.75, 0.8882, 1.0, 0.8882, 1.0, 0.8882, 0.75, 0.5, 0.75, 0.5, 0.5, 0.5, 0.5, 0.5, 0.75, 0.8882, 0.75, 0.8882, 0.5135, 0.8882, 0.5271, 0.8882, 0.75, 0.8882, 0.2906, 0.8882, 0.2776, 0.8882, 0.2792, 0.8882, 0.288, 0.8882, 0.9977, 0.5, 1.0, 0.5, 1.0, 0.8882, 1.0, 0.8882, 0.3977, 0.8882, 0.5178, 0.8882, 0.5357, 0.8882, 0.4074, 0.5, 0.3749, 0.5, 0.2497, 0.5, 0.2497, 0.5, 0.3749, 0.8882, 0.75, 0.8882, 0.5116, 0.8882, 0.5087, 0.8882, 0.75, 0.8882, 1.0, 0.8882, 0.75, 0.8882, 0.75, 0.8882, 1.0, 0.8882, 1.0, 0.8882, 0.75, 0.8882, 0.75, 0.8882, 1.0, 0.8882, 0.9834, 0.8882, 1.0, 0.8882, 1.0, 0.8882, 1.0, 0.8882, 0.4021, 0.8882, 0.2906, 0.8882, 0.288, 0.8882, 0.4075, 0.8882, 0.9988, 0.8882, 1.0, 0.8882, 1.0, 0.8882, 1.0, 0.8882, 0.75, 0.8882, 0.9988, 0.8882, 1.0, 0.8882, 0.75, 0.8882, 0.7865, 0.8882, 1.0, 0.8882, 1.0, 0.8882, 0.75, 0.8882, 0.75, 0.8882, 0.5087, 0.8882, 0.5, 0.8882, 0.75, 0.8882, 1.0, 0.8882, 1.0, 0.8882, 1.0, 0.8882, 0.9667, 0.8882, 0.2686, 0.8882, 0.2644, 0.8882, 0.2497, 0.8882, 0.2493, 0.8882, 0.5366, 0.8882, 0.75, 0.8882, 0.75, 0.8882, 0.5297, 0.8882, 0.2497, 0.8882, 0.2497, 0.8882, 0.2497, 0.8882, 0.2497, 0.8882, 0.5148, 0.8882, 0.75, 0.8882, 0.75, 0.8882, 0.5, 0.8882, 0.5308, 0.8882, 0.7865, 0.8882, 0.75, 0.8882, 0.5366, 0.8882, 0.2497, 0.8882, 0.2497, 0.8882, 0.2497, 0.8882, 0.2497, 0.8882, 0.75, 0.8882, 1.0, 0.8882, 0.9667, 0.8882, 0.75, 0.8882, 1.0, 0.8882, 0.75, 0.8882, 0.75, 0.8882, 1.0, 0.8882, 0.5, 0.8882, 0.75, 0.8882, 0.75, 0.8882, 0.5, 0.8882, 0.75, 0.8882, 1.0, 0.8882, 1.0, 0.8882, 0.75, 0.8882, 0.75, 0.8882, 0.5, 0.8882, 0.5, 0.8882, 0.75, 0.8882, 1.0, 0.8882, 0.75, 0.8882, 0.75, 0.8882, 1.0, 0.8882, 0.2497, 0.8882, 0.2497, 0.8882, 0.2497, 0.8882, 0.2497, 0.8882, 0.75, 0.8882, 0.9834, 0.8882, 1.0, 0.8882, 0.75, 0.8882, 0.2497, 0.8882, 0.2497, 0.8882, 0.2497, 0.8882, 0.2497, 0.8882, 0.5, 0.8882, 0.5, 0.8882, 0.5, 0.8882, 0.5, 0.8882, 0.5, 0.8882, 0.5, 0.8882, 0.5, 0.8882, 0.5, 0.8882, 0.288, 0.8882, 0.2792, 0.8882, 0.2644, 0.8882, 0.2686, 0.8882, 0.5135, 0.8882, 0.4021, 0.8882, 0.4075, 0.8882, 0.5271, 0.5, 0.5, 0.5, 0.3749, 0.5, 0.3749, 0.5, 0.5, 0.8882, 0.2776, 0.8882, 0.3977, 0.8882, 0.4074, 0.8882, 0.2792, 0.5, 0.2497, 0.8882, 0.2932, 0.8882, 0.3966, 0.5, 0.3749, 0.8882, 0.5, 0.8882, 0.388, 1.0, 0.3749, 1.0, 0.5, 0.1547, 0.2497, 0.1547, 0.3749, 4.842e-06, 0.3749, 9.685e-06, 0.2497, 0.1547, 0.2497, 0.5, 0.2497, 0.5, 0.3749, 0.1547, 0.3749, 0.8882, 0.2761, 0.8882, 0.388, 0.8882, 0.3977, 0.8882, 0.2776, 0.8882, 0.5, 0.8882, 0.3966, 0.8882, 0.4021, 0.8882, 0.5135, 0.8882, 0.75, 0.8882, 0.9977, 0.8882, 0.9988, 0.8882, 0.75, 0.8882, 0.9977, 0.8882, 1.0, 0.8882, 1.0, 0.8882, 0.9988, 0.8882, 0.3966, 0.8882, 0.2932, 0.8882, 0.2906, 0.8882, 0.4021, 0.8882, 1.0, 0.8882, 0.75, 0.8882, 0.75, 0.8882, 1.0, 0.8882, 0.388, 0.8882, 0.5, 0.8882, 0.5178, 0.8882, 0.3977, 0.8882, 0.2932, 0.8882, 0.2761, 0.8882, 0.2776, 0.8882, 0.2906, 0.8882, 0.75, 0.8882, 0.5, 0.8882, 0.5135, 0.8882, 0.75, 0.8882, 0.5, 0.8882, 0.75, 0.8882, 0.75, 0.8882, 0.5178, 0.8882, 0.5357, 0.8882, 0.75, 0.8882, 0.75, 0.8882, 0.5416, 0.8882, 0.2493, 0.8882, 0.2497, 0.8882, 0.2497, 0.8882, 0.2496, 0.8882, 1.0, 0.8882, 1.0, 0.8882, 1.0, 0.8882, 1.0, 0.8882, 1.0, 0.8882, 0.75, 0.8882, 0.75, 0.8882, 1.0, 0.8882, 0.75, 0.8882, 1.0, 0.8882, 0.9608, 0.8882, 0.7277, 0.8882, 0.7277, 0.8882, 0.9608, 0.8882, 1.0, 0.8882, 0.75, 0.8882, 0.5116, 0.8882, 0.75, 0.8882, 0.7277, 0.8882, 0.5174, 0.8882, 0.5174, 0.8882, 0.7277, 0.8882, 0.75, 0.8882, 0.5196, 0.8882, 0.75, 0.8882, 1.0, 0.8882, 0.9602, 0.8882, 0.725, 0.8882, 0.725, 0.8882, 0.9602, 0.8882, 1.0, 0.8882, 0.7865, 0.8882, 1.0, 0.8882, 1.0, 0.8882, 0.9602, 0.8882, 0.9608, 0.8882, 0.9608, 0.8882, 0.9602, 0.8882, 1.0, 0.8882, 1.0, 0.8882, 0.2497, 0.8882, 0.2497, 0.8882, 0.2497, 0.8882, 0.2497, 0.8882, 0.2497, 0.8882, 0.2497, 0.8882, 0.2496, 0.8882, 0.2497, 0.8882, 0.5416, 0.8882, 0.75, 0.8882, 0.725, 0.8882, 0.5373, 0.8882, 0.5373, 0.8882, 0.725, 0.8882, 0.7865, 0.8882, 0.5308, 0.8882, 0.75, 0.8882, 0.5271, 0.8882, 0.5196, 0.8882, 0.75, 0.8882, 0.5, 0.8882, 0.5, 0.8882, 0.5, 0.8882, 0.5, 0.8882, 0.5, 0.8882, 0.5, 0.8882, 0.5, 0.8882, 0.2497, 0.8882, 0.2497, 0.8882, 0.2497, 0.8882, 0.2497, 0.8882, 0.2497, 0.8882, 0.2497, 0.8882, 0.2497, 0.8882, 0.2497, 0.8882, 0.5046, 0.8882, 0.5, 0.8882, 0.5, 0.8882, 0.5, 0.8882, 0.5148, 0.8882, 0.5, 0.8882, 0.5, 0.8882, 0.5046, 0.8882, 0.5, 0.8882, 0.5, 0.8882, 0.5, 0.8882, 0.5, 0.8882, 0.2497, 0.8882, 0.2497, 0.8882, 0.2497, 0.8882, 0.2497, 0.8882, 0.5297, 0.8882, 0.5148, 0.8882, 0.5046, 0.8882, 0.5092, 0.8882, 0.5092, 0.8882, 0.5046, 0.8882, 0.5, 0.8882, 0.5, 0.8882, 0.5, 0.8882, 0.5, 0.8882, 0.5, 0.8882, 0.5, 0.8882, 0.5, 0.8882, 0.5, 0.8882, 0.5, 0.8882, 0.75, 0.8882, 0.9667, 0.8882, 0.9834, 0.8882, 0.75, 0.8882, 1.0, 0.8882, 0.75, 0.8882, 0.75, 0.8882, 1.0, 0.8882, 0.75, 0.8882, 0.5, 0.8882, 0.5, 0.8882, 0.75, 0.8882, 0.5297, 0.8882, 0.75, 0.8882, 0.75, 0.8882, 0.5148, 0.8882, 0.9667, 0.8882, 1.0, 0.8882, 1.0, 0.8882, 0.9834, 0.8882, 0.2497, 0.8882, 0.2497, 0.8882, 0.2497, 0.8882, 0.2497, 0.8882, 0.2497, 0.8882, 0.2497, 0.8882, 0.2497, 0.8882, 0.2497, 0.8882, 0.2497, 0.8882, 0.2497, 0.8882, 0.2497, 0.8882, 0.2497, 0.8882, 0.2497, 0.8882, 0.2497, 0.8882, 0.2497, 0.8882, 0.2497, 0.8882, 0.2497, 0.8882, 0.2497, 0.8882, 0.2497, 0.8882, 0.2497, 0.8882, 0.2497, 0.8882, 0.2497, 0.8882, 0.2497, 0.8882, 0.2497, 0.8882, 0.2497, 0.8882, 0.2497, 0.8882, 0.2497, 0.8882, 0.2497, 0.8882, 0.2497, 0.8882, 0.2497, 0.8882, 0.2497, 0.8882, 0.2497, 0.8882, 0.2497, 0.8882, 0.2497, 0.8882, 0.2497, 0.8882, 0.2497, 0.8882, 0.2497, 0.8882, 0.2497, 0.8882, 0.2497, 0.8882, 0.2497, 0.8882, 0.2497, 0.8882, 0.2497, 0.8882, 0.2497, 0.8882, 0.2497, 0.8882, 0.2497, 0.8882, 0.2497, 0.8882, 0.2497, 0.8882, 0.2497, 0.8882, 0.2497, 0.8882, 0.2497, 0.8882, 0.2497, 0.8882, 0.2497, 0.8882, 0.2497, 0.8882, 0.2497, 0.8882, 0.2497, 0.8882, 0.2497, 0.8882, 0.2497, 0.8882, 0.2497, 0.8882, 0.2497, 0.8882, 0.2497, 0.8882, 0.2497, 0.8882, 0.2497, 0.8882, 0.2497, 0.8882, 0.2497, 0.8882, 0.2497, 0.8882, 0.2497, 0.8882, 0.2497, 0.8882, 0.2497, 0.8882, 0.2497, 0.8882, 0.2497, 0.8882, 0.2497, 0.8882, 0.2497, 0.8882, 0.2497, 0.8882, 0.2497, 0.8882, 0.2497, 0.8882, 0.2497, 0.8882, 0.2497, 0.8882, 0.2497, 0.8882, 0.2497, 0.8882, 0.2497, 0.8882, 0.2497, 0.8882, 0.2497, 0.8882, 0.2497, 0.8882, 0.2497, 0.8882, 0.2497, 0.8882, 0.2497, 0.8882, 0.2497, 0.8882, 0.2497, 0.8882, 0.2497, 0.8882, 0.2497, 0.8882, 0.2497, 0.8882, 0.2497, 0.8882, 0.2497, 0.8882, 0.2497, 0.8882, 0.2497, 0.8882, 0.2497, 0.8882, 0.2497, 0.8882, 0.2497, 0.8882, 0.2497, 0.8882, 0.2497, 0.8882, 0.2497, 0.8882, 0.2497, 0.8882, 0.2497, 0.8882, 0.2497, 0.8882, 0.2497, 0.8882, 0.2497, 0.8882, 0.2497, 0.8882, 0.2497, 0.8882, 0.2497, 0.8882, 0.2497, 0.8882, 0.2497, 0.8882, 0.2497, 0.8882, 0.2497, 0.8882, 0.2497, 0.8882, 0.2497, 0.8882, 0.2497, 0.8882, 0.2497, 0.8882, 0.2497, 0.8882, 0.2497, 0.8882, 0.2497, 0.8882, 0.2497, 0.8882, 0.2497, 0.8882, 0.2497, 0.8882, 0.2497, 0.8882, 0.2497, 0.8882, 0.2497, 0.8882, 0.2497, 0.8882, 0.2497, 0.8882, 0.2497, 0.8882, 0.2497, 0.8882, 0.2497, 0.8882, 0.2497, 0.8882, 0.2497, 0.8882, 0.2497, 0.8882, 0.2497, 0.8882, 0.2497, 0.8882, 0.2497, 0.8882, 0.2497, 0.8882, 0.2497, 0.8882, 0.2497, 0.8882, 0.2497, 0.8882, 0.2497, 0.8882, 0.2497, 0.8882, 0.2497, 0.8882, 0.2497, 0.8882, 0.2497, 0.8882, 0.2497, 0.8882, 0.2497, 0.8882, 0.2497, 0.8882, 0.2497, 0.8882, 0.2497, 0.8882, 0.2497, 0.8882, 0.2497, 0.8882, 0.2497, 0.8882, 0.2497, 0.8882, 0.2497, 0.8882, 0.2497, 0.8882, 0.2497, 0.8882, 0.2497, 0.8882, 0.2497, 0.8882, 0.2497, 0.8882, 0.2497, 0.8882, 0.2497, 0.8882, 0.2497, 0.8882, 0.2497, 0.8882, 0.2497, 0.8882, 0.2497, 0.8882, 0.2497, 0.8882, 0.2497, 0.8882, 0.2497, 0.8882, 0.2497, 0.8882, 0.2497, 0.8882, 0.2497, 0.8882, 0.2497, 0.8882, 0.2497, 0.8882, 0.2497, 0.8882, 0.2497, 0.8882, 0.2497, 0.8882, 0.0, 0.8882, 0.0, 1.0, 0.0, 1.0, 0.0, 0.1547, 0.0, 0.1547, 0.0, 0.0, 0.0, 0.0, 0.0, 0.8882, 0.0, 0.6732, 0.0, 0.5, 0.0, 0.5, 0.0, 0.8882, 0.0, 0.5, 0.0, 0.1547, 0.0, 0.1547, 0.0, 0.5, 0.0, 0.8882, 0.0, 0.6781, 0.0, 0.6732, 0.0, 0.8882, 0.0, 0.5, 0.0, 0.5, 0.0, 0.5396, 0.0, 0.5188, 0.0, 0.6732, 0.0, 0.6781, 0.0, 0.5188, 0.0, 0.5396, 0.0, 0.8882, 0.0, 0.6796, 0.0, 0.6781, 0.0, 0.8882, 0.0, 0.6732, 0.0, 0.8882, 0.0, 0.8882, 0.0, 0.6732, 0.0, 0.6796, 0.0, 0.5, 0.0, 0.5188, 0.0, 0.6781, 0.0, 0.8882, 0.0, 0.8882, 0.0, 0.8882, 0.0, 0.8882, 0.0, 0.8882, 0.0, 0.8882, 0.0, 0.8882, 0.0, 0.8882, 0.0, 0.8882, 0.0, 0.8882, 0.0, 0.8882, 0.0, 0.8882, 0.0, 0.8882, 0.0, 0.8882, 0.0, 0.8882, 0.0, 0.8882, 0.0, 0.8882, 0.0, 0.8882, 0.0, 0.8882, 0.0, 0.8882, 0.0, 0.8882, 0.0, 0.8882, 0.0, 0.8882, 0.0, 0.8882, 0.0, 0.8882, 0.0, 0.8882, 0.0, 0.8882, 0.0, 0.8882, 0.0, 0.8882, 0.0, 0.8882, 0.0, 0.8882, 0.0, 0.8882, 0.0, 0.8882, 0.0, 0.8882, 0.0, 0.8882, 0.0, 0.8882, 0.0, 0.8882, 0.0, 0.8882, 0.0, 0.8882, 0.0, 0.8882, 0.0, 0.8882, 0.0, 0.8882, 0.0, 0.8882, 0.0, 0.8882, 0.0, 0.8882, 0.0, 0.8882, 0.0, 0.8882, 0.0, 0.8882, 0.0, 0.8882, 0.0, 0.8882, 0.0, 0.8882, 0.0, 0.8882, 0.0, 0.4452, 0.0, 0.4424, 0.0, 0.5, 0.0, 0.5, 0.0, 0.1515, 0.0, 0.4452, 0.0, 0.5, 0.0, 0.1547, 0.0, 0.02638, 0.0, 0.02456, 0.0, 0.0, 0.0, 0.0, 0.0, 0.02777, 0.0, 0.02638, 0.0, 0.0, 0.0, 0.0, 0.0, 0.4378, 0.0, 0.1618, 0.0, 0.1547, 0.0, 0.5, 0.0, 0.4424, 0.0, 0.4378, 0.0, 0.5, 0.0, 0.5, 0.0, 0.1618, 0.0, 0.02777, 0.0, 0.0, 0.0, 0.1547, 0.0, 0.02456, 0.0, 0.1515, 0.0, 0.1547, 0.0, 0.0, 0.0, 0.7307, 0.0, 0.5, 0.0, 0.5, 0.0, 1.0, 0.0, 0.5, 0.0, 0.5, 0.0, 0.5, 0.0, 0.5, 0.0, 0.7094, 0.0, 0.8277, 0.0, 0.8378, 0.0, 0.7147, 0.0, 0.8206, 0.0, 0.9356, 0.0, 0.9628, 0.0, 0.8335, 0.0, 0.5, 0.0, 0.5, 0.0, 0.5, 0.0, 0.5, 0.0, 0.589, 0.0, 0.6527, 0.0, 0.6532, 0.0, 0.5917, 0.0, 0.5, 0.0, 0.5, 0.0, 0.5, 0.0, 0.5, 0.0, 0.5, 0.0, 0.4989, 0.0, 0.5, 0.0, 0.5, 0.0, 0.5, 0.0, 0.5, 0.0, 0.5, 0.0, 0.5, 0.0, 0.5, 0.0, 0.5, 0.0, 0.5, 0.0, 0.5, 0.0, 0.5562, 0.0, 0.589, 0.0, 0.5917, 0.0, 0.5668, 0.0, 0.4989, 0.0, 0.5562, 0.0, 0.5668, 0.0, 0.5, 0.0, 0.5, 0.0, 0.5, 0.0, 0.5, 0.0, 0.5, 0.0, 0.6527, 0.0, 0.7094, 0.0, 0.7147, 0.0, 0.6532, 0.0, 0.9356, 0.0, 0.953, 0.0, 1.0, 0.0, 0.9628, 0.0, 0.7438, 0.0, 0.7307, 0.0, 1.0, 0.0, 1.0, 0.0, 0.7307, 0.0, 0.7438, 0.0, 0.7438, 0.0, 0.7307, 0.0, 0.5, 0.0, 0.5, 0.0, 0.5, 0.0, 0.5, 0.0, 0.953, 0.0, 0.9356, 0.0, 0.9356, 0.0, 0.953, 0.0, 0.5, 0.0, 0.7307, 0.0, 0.7307, 0.0, 0.5, 0.0, 0.7094, 0.0, 0.6527, 0.0, 0.6527, 0.0, 0.7094, 0.0, 0.5, 0.0, 0.5, 0.0, 0.5, 0.0, 0.5, 0.0, 0.5562, 0.0, 0.4989, 0.0, 0.4989, 0.0, 0.5562, 0.0, 0.589, 0.0, 0.5562, 0.0, 0.5562, 0.0, 0.589, 0.0, 0.5, 0.0, 0.5, 0.0, 0.5, 0.0, 0.5, 0.0, 0.5, 0.0, 0.5, 0.0, 0.5, 0.0, 0.5, 0.0, 0.4989, 0.0, 0.5, 0.0, 0.5, 0.0, 0.4989, 0.0, 0.5, 0.0, 0.5, 0.0, 0.5, 0.0, 0.5, 0.0, 0.6527, 0.0, 0.589, 0.0, 0.589, 0.0, 0.6527, 0.0, 0.5, 0.0, 0.5, 0.0, 0.5, 0.0, 0.5, 0.0, 0.5, 0.0, 0.5, 0.0, 0.5, 0.0, 0.5, 0.0, 0.5, 0.0, 0.5, 0.0, 0.5, 0.0, 0.5, 0.0, 0.5, 0.0, 0.5, 0.0, 0.5, 0.0, 0.5, 0.0, 0.4989, 0.0, 0.5, 0.0, 0.5, 0.0, 0.4989, 0.0, 0.5, 0.0, 0.5, 0.0, 0.5, 0.0, 0.5, 0.0, 0.6527, 0.0, 0.589, 0.0, 0.589, 0.0, 0.6527, 0.0, 0.5, 0.0, 0.5, 0.0, 0.5, 0.0, 0.5, 0.0, 0.9356, 0.0, 0.8206, 0.0, 0.8206, 0.0, 0.9356, 0.0, 0.8277, 0.0, 0.7094, 0.0, 0.7094, 0.0, 0.8277, 0.0, 0.7307, 0.0, 0.7438, 0.0, 0.7438, 0.0, 0.7307, 0.0, 0.5, 0.0, 0.5, 0.0, 0.5, 0.0, 0.5, 0.0, 0.953, 0.0, 0.9356, 0.0, 0.9356, 0.0, 0.953, 0.0, 0.5, 0.0, 0.7307, 0.0, 0.7307, 0.0, 0.5, 0.0, 0.7094, 0.0, 0.6527, 0.0, 0.6527, 0.0, 0.7094, 0.0, 0.5, 0.0, 0.5, 0.0, 0.5, 0.0, 0.5, 0.0, 0.5562, 0.0, 0.4989, 0.0, 0.4989, 0.0, 0.5562, 0.0, 0.8277, 0.0, 0.7094, 0.0, 0.7094, 0.0, 0.8277, 0.0, 0.9356, 0.0, 0.8206, 0.0, 0.8206, 0.0, 0.9356, 0.0, 0.8277, 0.0, 0.7094, 0.0, 0.7094, 0.0, 0.8277, 0.0, 0.7307, 0.0, 0.7438, 0.0, 0.7438, 0.0, 0.7307, 0.0, 0.5, 0.0, 0.5, 0.0, 0.5, 0.0, 0.5, 0.0, 0.953, 0.0, 0.9356, 0.0, 0.9356, 0.0, 0.953, 0.0, 0.5, 0.0, 0.7307, 0.0, 0.7307, 0.0, 0.5, 0.0, 0.7094, 0.0, 0.6527, 0.0, 0.6527, 0.0, 0.7094, 0.0, 0.5, 0.0, 0.5, 0.0, 0.5, 0.0, 0.5, 0.0, 0.5562, 0.0, 0.4989, 0.0, 0.4989, 0.0, 0.5562, 0.0, 0.589, 0.0, 0.5562, 0.0, 0.5562, 0.0, 0.589, 0.0, 0.5, 0.0, 0.5, 0.0, 0.5, 0.0, 0.5, 0.0, 0.5, 0.0, 0.5, 0.0, 0.5, 0.0, 0.5, 0.0, 0.4989, 0.0, 0.5, 0.0, 0.5, 0.0, 0.4989, 0.0, 0.5, 0.0, 0.5, 0.0, 0.5, 0.0, 0.5, 0.0, 0.6527, 0.0, 0.589, 0.0, 0.589, 0.0, 0.6527, 0.0, 0.5, 0.0, 0.5, 0.0, 0.5, 0.0, 0.5, 0.0, 0.589, 0.0, 0.5562, 0.0, 0.5562, 0.0, 0.589, 0.0, 0.5, 0.0, 0.5, 0.0, 0.5, 0.0, 0.5, 0.0, 0.5, 0.0, 0.5, 0.0, 0.5, 0.0, 0.5, 0.0, 0.4989, 0.0, 0.5, 0.0, 0.5, 0.0, 0.4989, 0.0, 0.5, 0.0, 0.5, 0.0, 0.5, 0.0, 0.5, 0.0, 0.6527, 0.0, 0.589, 0.0, 0.589, 0.0, 0.6527, 0.0, 0.5, 0.0, 0.5, 0.0, 0.5, 0.0, 0.5, 0.0, 0.9356, 0.0, 0.8206, 0.0, 0.8206, 0.0, 0.9356, 0.0, 0.8277, 0.0, 0.7094, 0.0, 0.7094, 0.0, 0.8277, 0.0, 0.7307, 0.0, 0.7438, 0.0, 0.7438, 0.0, 0.7307, 0.0, 0.5, 0.0, 0.5, 0.0, 0.5, 0.0, 0.5, 0.0, 0.953, 0.0, 0.9356, 0.0, 0.9356, 0.0, 0.953, 0.0, 0.5, 0.0, 0.7307, 0.0, 0.7307, 0.0, 0.5, 0.0, 0.7094, 0.0, 0.6527, 0.0, 0.6527, 0.0, 0.7094, 0.0, 0.5, 0.0, 0.5, 0.0, 0.5, 0.0, 0.5, 0.0, 0.9356, 0.0, 0.8206, 0.0, 0.8206, 0.0, 0.9356, 0.0, 0.5, 0.0, 0.5, 0.0, 0.5, 0.0, 0.5, 0.0, 0.5, 0.0, 0.7307, 0.0, 0.7438, 0.0, 0.5, 0.0, 0.5, 0.0, 0.5, 0.0, 0.5, 0.0, 0.5, 0.0, 0.5, 0.0, 0.5, 0.0, 0.5, 0.0, 0.5, 0.0, 0.6527, 0.0, 0.589, 0.0, 0.5917, 0.0, 0.6532, 0.0, 0.5, 0.0, 0.5, 0.0, 0.5, 0.0, 0.5, 0.0, 0.5, 0.0, 0.5, 0.0, 0.5, 0.0, 0.5, 0.0, 0.4989, 0.0, 0.5, 0.0, 0.5, 0.0, 0.5, 0.0, 0.5, 0.0, 0.5, 0.0, 0.5, 0.0, 0.5, 0.0, 0.589, 0.0, 0.5562, 0.0, 0.5668, 0.0, 0.5917, 0.0, 0.54, 0.0, 0.5173, 0.0, 0.5173, 0.0, 0.54, 0.0, 0.8277, 0.0, 0.7094, 0.0, 0.7147, 0.0, 0.8378, 0.0, 0.5, 0.0, 0.5, 0.0, 0.5, 0.0, 0.5, 0.0, 0.7094, 0.0, 0.6527, 0.0, 0.6532, 0.0, 0.7147, 0.0, 0.9356, 0.0, 0.8206, 0.0, 0.8335, 0.0, 0.953, 0.0, 0.589, 0.0, 0.5562, 0.0, 0.5562, 0.0, 0.589, 0.0, 0.5562, 0.0, 0.4989, 0.0, 0.4989, 0.0, 0.5562, 0.0, 0.5198, 0.0, 0.5173, 0.0, 0.4989, 0.0, 0.5, 0.0, 0.54, 0.0, 0.547, 0.0, 0.5668, 0.0, 0.5562, 0.0, 0.5173, 0.0, 0.54, 0.0, 0.5562, 0.0, 0.4989, 0.0, 0.5173, 0.0, 0.5198, 0.0, 0.5198, 0.0, 0.5173, 0.0, 0.5173, 0.0, 0.5198, 0.0, 0.5198, 0.0, 0.5173, 0.0, 0.547, 0.0, 0.54, 0.0, 0.54, 0.0, 0.547, 0.0, 0.54, 0.0, 0.5173, 0.0, 0.5173, 0.0, 0.54, 0.0, 0.547, 0.0, 0.54, 0.0, 0.54, 0.0, 0.547, 0.0, 0.54, 0.0, 0.5173, 0.0, 0.5173, 0.0, 0.54, 0.0, 0.54, 0.0, 0.5173, 0.0, 0.547, 0.0, 0.5173, 0.0, 0.5198, 0.0, 0.5198, 0.0, 0.5173, 0.0, 0.547, 0.0, 0.54, 0.0, 0.54, 0.0, 0.547, 0.0, 0.5173, 0.0, 0.5198, 0.0, 0.5198, 0.0, 0.547, 0.0, 0.54, 0.0, 0.547, 0.0])
me_plane.update()

# ---- objects
ob_light = bpy.data.objects.new('Light', light_light)
ob_camera = bpy.data.objects.new('Camera', cam_camera)
ob_plane = bpy.data.objects.new('Plane', me_plane)
ob_front_dino = bpy.data.objects.new('front-dino', None)
ob_side_dino = bpy.data.objects.new('side-dino', None)

# ---- transforms, parenting, visibility, modifiers, constraints
ob_light.location = (4.076, 1.005, 5.904)
ob_light.rotation_euler = (0.6503, 0.05522, 1.866)
ob_light.lock_rotations_4d = False
ob_light.empty_display_type = 'ARROWS'
ob_light.color = (0.0, 0.0, 0.0, 0.0)
ob_light.lineart.crease_threshold = 0.0
ob_camera.location = (7.359, -6.926, 4.958)
ob_camera.rotation_euler = (1.109, 0.0, 0.8149)
ob_camera.lock_rotations_4d = False
ob_camera.empty_display_type = 'ARROWS'
ob_camera.color = (0.0, 0.0, 0.0, 0.0)
ob_camera.display_type = 'WIRE'
ob_camera.lineart.crease_threshold = 0.0
ob_plane.location = (0.0, 0.0, 0.0)
_m = ob_plane.modifiers.new('Mirror', 'MIRROR')
_m.use_clip = True
ob_front_dino.location = (0.0985, 1.886, 1.344)
ob_front_dino.rotation_euler = (1.571, -0.0, 0.0)
ob_front_dino.scale = (1.165, 1.165, 1.165)
ob_front_dino.empty_display_type = 'IMAGE'
ob_front_dino.empty_display_size = 5.0
ob_front_dino.use_empty_image_alpha = True
ob_front_dino.color = (1.0, 1.0, 1.0, 0.21)
ob_front_dino.hide_select = True
ob_side_dino.location = (-1.0, -0.07005, 1.576)
ob_side_dino.rotation_euler = (1.571, -0.0, 4.712)
ob_side_dino.scale = (1.45, 1.45, 1.45)
ob_side_dino.empty_display_type = 'IMAGE'
ob_side_dino.empty_display_size = 5.0
ob_side_dino.use_empty_image_alpha = True
ob_side_dino.color = (1.0, 1.0, 1.0, 0.2)
ob_side_dino.hide_select = True

# ---- collection membership
col_collection.objects.link(ob_light)
col_collection.objects.link(ob_camera)
col_collection.objects.link(ob_plane)
col_refernce.objects.link(ob_front_dino)
col_refernce.objects.link(ob_side_dino)

# ---- scene / render settings (as saved in the file)
scene.camera = ob_camera
scene.frame_start = 1; scene.frame_end = 250; scene.frame_set(155)
scene.render.engine = 'BLENDER_EEVEE_NEXT'
scene.cycles.sampling_pattern = 'TABULATED_SOBOL'
scene.view_settings.view_transform = 'Filmic'
bpy.context.view_layer.update()

